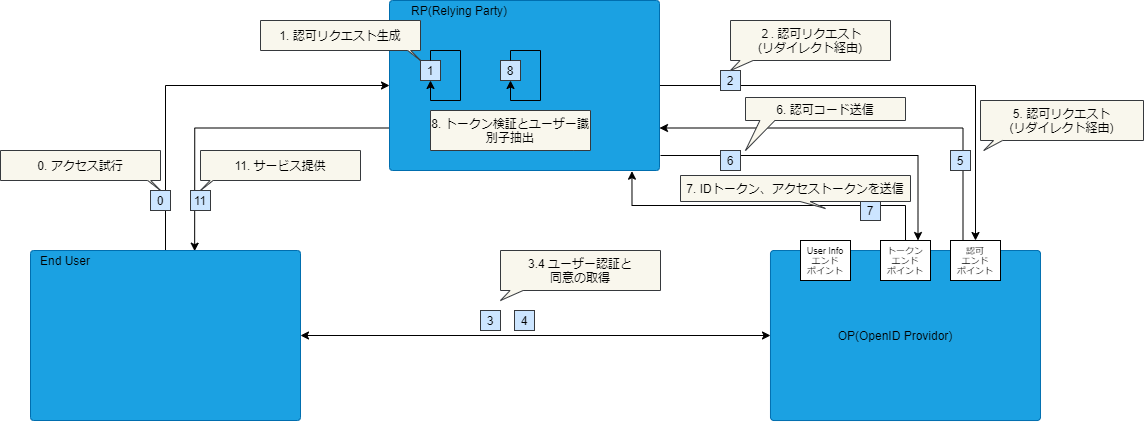

The diagram above was exported from draw.io. Its source (the exported page's mxGraphModel, read from the mxfile embedded in the PNG):
<mxGraphModel dx="3077" dy="1888" grid="1" gridSize="10" guides="1" tooltips="1" connect="1" arrows="1" fold="1" page="1" pageScale="1" pageWidth="827" pageHeight="1169" math="0" shadow="0">
  <root>
    <mxCell id="0" />
    <mxCell id="1" parent="0" />
    <mxCell id="18" style="edgeStyle=orthogonalEdgeStyle;orthogonalLoop=1;jettySize=auto;html=1;exitX=1;exitY=0.5;exitDx=0;exitDy=0;rounded=0;comic=0;entryX=0.5;entryY=0;entryDx=0;entryDy=0;" edge="1" parent="1" source="2" target="19">
      <mxGeometry relative="1" as="geometry" />
    </mxCell>
    <mxCell id="57" style="edgeStyle=orthogonalEdgeStyle;rounded=0;comic=0;orthogonalLoop=1;jettySize=auto;html=1;exitX=0;exitY=0.75;exitDx=0;exitDy=0;entryX=0.608;entryY=0.004;entryDx=0;entryDy=0;entryPerimeter=0;startArrow=none;startFill=0;endArrow=classic;endFill=1;fontSize=9;fontColor=#000000;" edge="1" parent="1" source="2" target="6">
      <mxGeometry relative="1" as="geometry" />
    </mxCell>
    <mxCell id="2" value="" style="rounded=1;whiteSpace=wrap;html=1;arcSize=2;fillColor=#1ba1e2;strokeColor=#006EAF;fontColor=#ffffff;" vertex="1" parent="1">
      <mxGeometry x="-181" y="350" width="270" height="170" as="geometry" />
    </mxCell>
    <mxCell id="4" value="" style="rounded=1;whiteSpace=wrap;html=1;arcSize=2;fillColor=#1ba1e2;strokeColor=#006EAF;fontColor=#ffffff;" vertex="1" parent="1">
      <mxGeometry x="200" y="600" width="270" height="170" as="geometry" />
    </mxCell>
    <mxCell id="5" value="OP(OpenID Providor)" style="text;html=1;strokeColor=none;fillColor=none;align=center;verticalAlign=middle;whiteSpace=wrap;rounded=0;" vertex="1" parent="1">
      <mxGeometry x="260" y="675" width="130" height="20" as="geometry" />
    </mxCell>
    <mxCell id="54" style="edgeStyle=orthogonalEdgeStyle;rounded=0;comic=0;orthogonalLoop=1;jettySize=auto;html=1;exitX=0.5;exitY=0;exitDx=0;exitDy=0;entryX=0;entryY=0.5;entryDx=0;entryDy=0;startArrow=none;startFill=0;endArrow=classic;endFill=1;fontSize=9;fontColor=#000000;" edge="1" parent="1" source="6" target="2">
      <mxGeometry relative="1" as="geometry" />
    </mxCell>
    <mxCell id="6" value="" style="rounded=1;whiteSpace=wrap;html=1;arcSize=2;fillColor=#1ba1e2;strokeColor=#006EAF;fontColor=#ffffff;" vertex="1" parent="1">
      <mxGeometry x="-540" y="600" width="270" height="170" as="geometry" />
    </mxCell>
    <mxCell id="7" value="RP(Relying Party)" style="text;html=1;strokeColor=none;fillColor=none;align=center;verticalAlign=middle;whiteSpace=wrap;rounded=0;" vertex="1" parent="1">
      <mxGeometry x="-176" y="350" width="130" height="20" as="geometry" />
    </mxCell>
    <mxCell id="8" value="End User" style="text;html=1;strokeColor=none;fillColor=none;align=center;verticalAlign=middle;whiteSpace=wrap;rounded=0;" vertex="1" parent="1">
      <mxGeometry x="-570" y="600" width="130" height="20" as="geometry" />
    </mxCell>
    <mxCell id="11" value="1" style="rounded=0;whiteSpace=wrap;html=1;fillColor=#cce5ff;strokeColor=#36393d;fontColor=#000000;" vertex="1" parent="1">
      <mxGeometry x="-150" y="410" width="20" height="20" as="geometry" />
    </mxCell>
    <mxCell id="12" style="edgeStyle=orthogonalEdgeStyle;rounded=0;orthogonalLoop=1;jettySize=auto;html=1;exitX=0.5;exitY=0;exitDx=0;exitDy=0;entryX=0.5;entryY=1;entryDx=0;entryDy=0;" edge="1" parent="1" source="11" target="11">
      <mxGeometry relative="1" as="geometry">
        <Array as="points">
          <mxPoint x="-140" y="400" />
          <mxPoint x="-110" y="400" />
          <mxPoint x="-110" y="450" />
          <mxPoint x="-140" y="450" />
        </Array>
      </mxGeometry>
    </mxCell>
    <mxCell id="13" value="1. 認可リクエスト生成" style="shape=callout;whiteSpace=wrap;html=1;perimeter=calloutPerimeter;position2=1;base=3;size=10;position=0.92;fillColor=#f9f7ed;strokeColor=#36393d;fontColor=#000000;" vertex="1" parent="1">
      <mxGeometry x="-310" y="370" width="160" height="40" as="geometry" />
    </mxCell>
    <mxCell id="14" value="2" style="rounded=0;whiteSpace=wrap;html=1;fillColor=#cce5ff;strokeColor=#36393d;fontColor=#000000;" vertex="1" parent="1">
      <mxGeometry x="150" y="420" width="20" height="20" as="geometry" />
    </mxCell>
    <mxCell id="17" value="２. 認可リクエスト&lt;br&gt;(リダイレクト経由)" style="shape=callout;whiteSpace=wrap;html=1;perimeter=calloutPerimeter;position2=0;base=13;size=10;position=0.06;fillColor=#f9f7ed;strokeColor=#36393d;fontColor=#000000;" vertex="1" parent="1">
      <mxGeometry x="160" y="370" width="160" height="50" as="geometry" />
    </mxCell>
    <mxCell id="31" style="edgeStyle=orthogonalEdgeStyle;rounded=0;comic=0;orthogonalLoop=1;jettySize=auto;html=1;exitX=0.25;exitY=0;exitDx=0;exitDy=0;entryX=1;entryY=0.75;entryDx=0;entryDy=0;startArrow=none;startFill=0;endArrow=classic;endFill=1;fontSize=9;" edge="1" parent="1" source="19" target="2">
      <mxGeometry relative="1" as="geometry" />
    </mxCell>
    <mxCell id="19" value="認可&lt;br style=&quot;font-size: 9px;&quot;&gt;エンド&lt;br style=&quot;font-size: 9px;&quot;&gt;ポイント" style="rounded=0;whiteSpace=wrap;html=1;fontSize=9;" vertex="1" parent="1">
      <mxGeometry x="380" y="590" width="50" height="40" as="geometry" />
    </mxCell>
    <mxCell id="20" value="トークン&lt;br style=&quot;font-size: 9px&quot;&gt;エンド&lt;br style=&quot;font-size: 9px&quot;&gt;ポイント" style="rounded=0;whiteSpace=wrap;html=1;fontSize=9;" vertex="1" parent="1">
      <mxGeometry x="310" y="590" width="50" height="40" as="geometry" />
    </mxCell>
    <mxCell id="21" value="User Info&lt;br&gt;エンド&lt;br style=&quot;font-size: 9px&quot;&gt;ポイント" style="rounded=0;whiteSpace=wrap;html=1;fontSize=9;" vertex="1" parent="1">
      <mxGeometry x="230" y="590" width="50" height="40" as="geometry" />
    </mxCell>
    <mxCell id="24" style="edgeStyle=orthogonalEdgeStyle;rounded=0;comic=0;orthogonalLoop=1;jettySize=auto;html=1;exitX=0;exitY=0.5;exitDx=0;exitDy=0;entryX=1;entryY=0.5;entryDx=0;entryDy=0;fontSize=9;endArrow=classic;endFill=1;startArrow=classic;startFill=1;" edge="1" parent="1" source="4" target="6">
      <mxGeometry relative="1" as="geometry">
        <mxPoint x="200" y="685" as="sourcePoint" />
        <mxPoint x="-10" y="685" as="targetPoint" />
      </mxGeometry>
    </mxCell>
    <mxCell id="25" value="4" style="rounded=0;whiteSpace=wrap;html=1;fillColor=#cce5ff;strokeColor=#36393d;fontColor=#000000;" vertex="1" parent="1">
      <mxGeometry x="-56" y="660" width="20" height="20" as="geometry" />
    </mxCell>
    <mxCell id="28" value="3" style="rounded=0;whiteSpace=wrap;html=1;fillColor=#cce5ff;strokeColor=#36393d;fontColor=#000000;" vertex="1" parent="1">
      <mxGeometry x="-90" y="660" width="20" height="20" as="geometry" />
    </mxCell>
    <mxCell id="30" value="3.4 ユーザー認証と&lt;br&gt;同意の取得" style="shape=callout;whiteSpace=wrap;html=1;perimeter=calloutPerimeter;position2=0;base=13;size=10;position=0.06;fillColor=#f9f7ed;strokeColor=#36393d;fontColor=#000000;" vertex="1" parent="1">
      <mxGeometry x="-70" y="600" width="160" height="50" as="geometry" />
    </mxCell>
    <mxCell id="33" value="5. 認可リクエスト&lt;br&gt;(リダイレクト経由)" style="shape=callout;whiteSpace=wrap;html=1;perimeter=calloutPerimeter;position2=0.02;base=9;size=10;position=0.08;fillColor=#f9f7ed;strokeColor=#36393d;fontColor=#000000;" vertex="1" parent="1">
      <mxGeometry x="410" y="450" width="163" height="50" as="geometry" />
    </mxCell>
    <mxCell id="32" value="5" style="rounded=0;whiteSpace=wrap;html=1;fillColor=#cce5ff;strokeColor=#36393d;fontColor=#000000;" vertex="1" parent="1">
      <mxGeometry x="380" y="500" width="20" height="20" as="geometry" />
    </mxCell>
    <mxCell id="37" style="edgeStyle=orthogonalEdgeStyle;orthogonalLoop=1;jettySize=auto;html=1;exitX=1;exitY=0.5;exitDx=0;exitDy=0;rounded=0;comic=0;entryX=0.75;entryY=0;entryDx=0;entryDy=0;" edge="1" parent="1" target="20">
      <mxGeometry relative="1" as="geometry">
        <mxPoint x="90" y="505" as="sourcePoint" />
        <mxPoint x="406" y="660" as="targetPoint" />
      </mxGeometry>
    </mxCell>
    <mxCell id="39" value="6" style="rounded=0;whiteSpace=wrap;html=1;fillColor=#cce5ff;strokeColor=#36393d;fontColor=#000000;" vertex="1" parent="1">
      <mxGeometry x="150" y="500" width="20" height="20" as="geometry" />
    </mxCell>
    <mxCell id="43" value="6. 認可コード送信" style="shape=callout;whiteSpace=wrap;html=1;perimeter=calloutPerimeter;position2=0;base=15;size=30;position=0.09;fillColor=#f9f7ed;strokeColor=#36393d;fontColor=#000000;" vertex="1" parent="1">
      <mxGeometry x="175" y="447" width="160" height="53" as="geometry" />
    </mxCell>
    <mxCell id="44" style="edgeStyle=orthogonalEdgeStyle;rounded=0;comic=0;orthogonalLoop=1;jettySize=auto;html=1;exitX=0.5;exitY=0;exitDx=0;exitDy=0;entryX=0.898;entryY=1.004;entryDx=0;entryDy=0;startArrow=none;startFill=0;endArrow=classic;endFill=1;fontSize=9;entryPerimeter=0;" edge="1" parent="1" source="20" target="2">
      <mxGeometry relative="1" as="geometry">
        <mxPoint x="402.5" y="600" as="sourcePoint" />
        <mxPoint x="99" y="487.5" as="targetPoint" />
      </mxGeometry>
    </mxCell>
    <mxCell id="45" value="7" style="rounded=0;whiteSpace=wrap;html=1;fillColor=#cce5ff;strokeColor=#36393d;fontColor=#000000;" vertex="1" parent="1">
      <mxGeometry x="290" y="550" width="20" height="20" as="geometry" />
    </mxCell>
    <mxCell id="49" value="7. IDトークン、アクセストークンを送信" style="shape=callout;whiteSpace=wrap;html=1;perimeter=calloutPerimeter;position2=0.63;base=10;size=7;position=0.52;fillColor=#f9f7ed;strokeColor=#36393d;fontColor=#000000;" vertex="1" parent="1">
      <mxGeometry x="110" y="525" width="230" height="33" as="geometry" />
    </mxCell>
    <mxCell id="51" value="8" style="rounded=0;whiteSpace=wrap;html=1;fillColor=#cce5ff;strokeColor=#36393d;fontColor=#000000;" vertex="1" parent="1">
      <mxGeometry x="-70" y="410" width="20" height="20" as="geometry" />
    </mxCell>
    <mxCell id="52" style="edgeStyle=orthogonalEdgeStyle;rounded=0;orthogonalLoop=1;jettySize=auto;html=1;exitX=0.5;exitY=0;exitDx=0;exitDy=0;entryX=0.5;entryY=1;entryDx=0;entryDy=0;" edge="1" parent="1" source="51" target="51">
      <mxGeometry relative="1" as="geometry">
        <Array as="points">
          <mxPoint x="-60" y="400" />
          <mxPoint x="-30" y="400" />
          <mxPoint x="-30" y="450" />
          <mxPoint x="-60" y="450" />
        </Array>
      </mxGeometry>
    </mxCell>
    <mxCell id="53" value="8. トークン検証とユーザー識別子抽出" style="shape=callout;whiteSpace=wrap;html=1;perimeter=calloutPerimeter;position2=0.69;base=13;size=0;position=0.81;fillColor=#f9f7ed;strokeColor=#36393d;fontColor=#000000;" vertex="1" parent="1">
      <mxGeometry x="-140" y="460" width="160" height="40" as="geometry" />
    </mxCell>
    <mxCell id="55" value="0" style="rounded=0;whiteSpace=wrap;html=1;fillColor=#cce5ff;strokeColor=#36393d;fontColor=#000000;" vertex="1" parent="1">
      <mxGeometry x="-420" y="540" width="20" height="20" as="geometry" />
    </mxCell>
    <mxCell id="56" value="0. アクセス試行" style="shape=callout;whiteSpace=wrap;html=1;perimeter=calloutPerimeter;position2=1;base=3;size=10;position=0.92;fillColor=#f9f7ed;strokeColor=#36393d;fontColor=#000000;" vertex="1" parent="1">
      <mxGeometry x="-570" y="500" width="160" height="40" as="geometry" />
    </mxCell>
    <mxCell id="59" value="11" style="rounded=0;whiteSpace=wrap;html=1;fillColor=#cce5ff;strokeColor=#36393d;fontColor=#000000;" vertex="1" parent="1">
      <mxGeometry x="-380" y="540" width="20" height="20" as="geometry" />
    </mxCell>
    <mxCell id="60" value="11. サービス提供" style="shape=callout;whiteSpace=wrap;html=1;perimeter=calloutPerimeter;position2=0;base=3;size=10;position=0.06;fillColor=#f9f7ed;strokeColor=#36393d;fontColor=#000000;" vertex="1" parent="1">
      <mxGeometry x="-370" y="500" width="160" height="40" as="geometry" />
    </mxCell>
  </root>
</mxGraphModel>